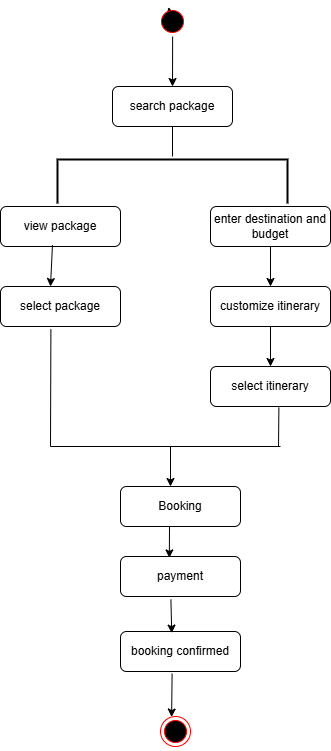

The diagram above was exported from draw.io. Its source (the exported page's mxGraphModel, read from the mxfile embedded in the PNG):
<mxGraphModel dx="1615" dy="857" grid="1" gridSize="10" guides="1" tooltips="1" connect="1" arrows="1" fold="1" page="1" pageScale="1" pageWidth="827" pageHeight="1169" background="#FFFFFF" math="0" shadow="0">
  <root>
    <mxCell id="WIyWlLk6GJQsqaUBKTNV-0" />
    <mxCell id="WIyWlLk6GJQsqaUBKTNV-1" parent="WIyWlLk6GJQsqaUBKTNV-0" />
    <mxCell id="AMfIpJKfDuk6JZxEFWzt-27" value="" style="group;textShadow=0;labelBackgroundColor=default;" vertex="1" connectable="0" parent="WIyWlLk6GJQsqaUBKTNV-1">
      <mxGeometry x="550" y="836.6288269291261" width="330" height="746.7423461417476" as="geometry" />
    </mxCell>
    <mxCell id="AMfIpJKfDuk6JZxEFWzt-28" value="" style="group;textShadow=0;labelBackgroundColor=default;" vertex="1" connectable="0" parent="AMfIpJKfDuk6JZxEFWzt-27">
      <mxGeometry y="83.37117307087385" width="330" height="585" as="geometry" />
    </mxCell>
    <mxCell id="AMfIpJKfDuk6JZxEFWzt-29" value="search package" style="rounded=1;whiteSpace=wrap;html=1;glass=0;strokeWidth=1;shadow=0;textShadow=0;labelBackgroundColor=default;" vertex="1" parent="AMfIpJKfDuk6JZxEFWzt-28">
      <mxGeometry x="112" width="120" height="40" as="geometry" />
    </mxCell>
    <mxCell id="AMfIpJKfDuk6JZxEFWzt-30" value="view package" style="rounded=1;whiteSpace=wrap;html=1;glass=0;strokeWidth=1;shadow=0;textShadow=0;labelBackgroundColor=default;" vertex="1" parent="AMfIpJKfDuk6JZxEFWzt-28">
      <mxGeometry y="120" width="120" height="40" as="geometry" />
    </mxCell>
    <mxCell id="AMfIpJKfDuk6JZxEFWzt-31" value="select package" style="rounded=1;whiteSpace=wrap;html=1;glass=0;strokeWidth=1;shadow=0;textShadow=0;labelBackgroundColor=default;" vertex="1" parent="AMfIpJKfDuk6JZxEFWzt-28">
      <mxGeometry y="200" width="120" height="40" as="geometry" />
    </mxCell>
    <mxCell id="AMfIpJKfDuk6JZxEFWzt-32" value="enter destination and budget" style="rounded=1;whiteSpace=wrap;html=1;glass=0;strokeWidth=1;shadow=0;textShadow=0;labelBackgroundColor=default;" vertex="1" parent="AMfIpJKfDuk6JZxEFWzt-28">
      <mxGeometry x="210" y="120" width="120" height="40" as="geometry" />
    </mxCell>
    <mxCell id="AMfIpJKfDuk6JZxEFWzt-33" value="" style="strokeWidth=2;html=1;shape=mxgraph.flowchart.annotation_1;align=left;pointerEvents=1;rotation=90;textShadow=0;labelBackgroundColor=default;" vertex="1" parent="AMfIpJKfDuk6JZxEFWzt-28">
      <mxGeometry x="150" y="-20" width="44" height="230" as="geometry" />
    </mxCell>
    <mxCell id="AMfIpJKfDuk6JZxEFWzt-34" value="" style="endArrow=classic;html=1;rounded=0;exitX=0.433;exitY=0.965;exitDx=0;exitDy=0;exitPerimeter=0;textShadow=0;labelBackgroundColor=default;" edge="1" parent="AMfIpJKfDuk6JZxEFWzt-28" source="AMfIpJKfDuk6JZxEFWzt-30">
      <mxGeometry width="50" height="50" relative="1" as="geometry">
        <mxPoint x="260" y="270" as="sourcePoint" />
        <mxPoint x="50" y="200" as="targetPoint" />
      </mxGeometry>
    </mxCell>
    <mxCell id="AMfIpJKfDuk6JZxEFWzt-35" value="customize itinerary" style="rounded=1;whiteSpace=wrap;html=1;glass=0;strokeWidth=1;shadow=0;textShadow=0;labelBackgroundColor=default;" vertex="1" parent="AMfIpJKfDuk6JZxEFWzt-28">
      <mxGeometry x="210" y="200" width="120" height="40" as="geometry" />
    </mxCell>
    <mxCell id="AMfIpJKfDuk6JZxEFWzt-36" value="" style="endArrow=classic;html=1;rounded=0;exitX=0.5;exitY=1;exitDx=0;exitDy=0;entryX=0.5;entryY=0;entryDx=0;entryDy=0;textShadow=0;labelBackgroundColor=default;" edge="1" parent="AMfIpJKfDuk6JZxEFWzt-28" source="AMfIpJKfDuk6JZxEFWzt-35" target="AMfIpJKfDuk6JZxEFWzt-37">
      <mxGeometry width="50" height="50" relative="1" as="geometry">
        <mxPoint x="190" y="220" as="sourcePoint" />
        <mxPoint x="290" y="280" as="targetPoint" />
      </mxGeometry>
    </mxCell>
    <mxCell id="AMfIpJKfDuk6JZxEFWzt-37" value="select itinerary" style="rounded=1;whiteSpace=wrap;html=1;glass=0;strokeWidth=1;shadow=0;textShadow=0;labelBackgroundColor=default;" vertex="1" parent="AMfIpJKfDuk6JZxEFWzt-28">
      <mxGeometry x="210" y="280" width="120" height="40" as="geometry" />
    </mxCell>
    <mxCell id="AMfIpJKfDuk6JZxEFWzt-38" value="" style="endArrow=classic;html=1;rounded=0;exitX=0.5;exitY=1;exitDx=0;exitDy=0;entryX=0.5;entryY=0;entryDx=0;entryDy=0;textShadow=0;labelBackgroundColor=default;" edge="1" parent="AMfIpJKfDuk6JZxEFWzt-28" source="AMfIpJKfDuk6JZxEFWzt-32" target="AMfIpJKfDuk6JZxEFWzt-35">
      <mxGeometry width="50" height="50" relative="1" as="geometry">
        <mxPoint x="200" y="260" as="sourcePoint" />
        <mxPoint x="250" y="210" as="targetPoint" />
      </mxGeometry>
    </mxCell>
    <mxCell id="AMfIpJKfDuk6JZxEFWzt-39" value="" style="endArrow=none;html=1;rounded=0;entryX=0.42;entryY=1.065;entryDx=0;entryDy=0;entryPerimeter=0;textShadow=0;labelBackgroundColor=default;" edge="1" parent="AMfIpJKfDuk6JZxEFWzt-28" target="AMfIpJKfDuk6JZxEFWzt-31">
      <mxGeometry width="50" height="50" relative="1" as="geometry">
        <mxPoint x="50" y="360" as="sourcePoint" />
        <mxPoint x="250" y="210" as="targetPoint" />
      </mxGeometry>
    </mxCell>
    <mxCell id="AMfIpJKfDuk6JZxEFWzt-40" value="" style="endArrow=none;html=1;rounded=0;textShadow=0;labelBackgroundColor=default;" edge="1" parent="AMfIpJKfDuk6JZxEFWzt-28">
      <mxGeometry width="50" height="50" relative="1" as="geometry">
        <mxPoint x="50" y="360" as="sourcePoint" />
        <mxPoint x="280" y="360" as="targetPoint" />
      </mxGeometry>
    </mxCell>
    <mxCell id="AMfIpJKfDuk6JZxEFWzt-41" value="" style="endArrow=none;html=1;rounded=0;exitX=0.57;exitY=1.025;exitDx=0;exitDy=0;exitPerimeter=0;textShadow=0;labelBackgroundColor=default;" edge="1" parent="AMfIpJKfDuk6JZxEFWzt-28" source="AMfIpJKfDuk6JZxEFWzt-37">
      <mxGeometry width="50" height="50" relative="1" as="geometry">
        <mxPoint x="210" y="280" as="sourcePoint" />
        <mxPoint x="278" y="360" as="targetPoint" />
      </mxGeometry>
    </mxCell>
    <mxCell id="AMfIpJKfDuk6JZxEFWzt-42" value="" style="endArrow=classic;html=1;rounded=0;textShadow=0;labelBackgroundColor=default;" edge="1" parent="AMfIpJKfDuk6JZxEFWzt-28">
      <mxGeometry width="50" height="50" relative="1" as="geometry">
        <mxPoint x="170" y="360" as="sourcePoint" />
        <mxPoint x="170" y="400" as="targetPoint" />
      </mxGeometry>
    </mxCell>
    <mxCell id="AMfIpJKfDuk6JZxEFWzt-43" value="Booking" style="rounded=1;whiteSpace=wrap;html=1;glass=0;strokeWidth=1;shadow=0;textShadow=0;labelBackgroundColor=default;" vertex="1" parent="AMfIpJKfDuk6JZxEFWzt-28">
      <mxGeometry x="120" y="400" width="120" height="40" as="geometry" />
    </mxCell>
    <mxCell id="AMfIpJKfDuk6JZxEFWzt-44" value="payment" style="rounded=1;whiteSpace=wrap;html=1;glass=0;strokeWidth=1;shadow=0;textShadow=0;labelBackgroundColor=default;" vertex="1" parent="AMfIpJKfDuk6JZxEFWzt-28">
      <mxGeometry x="120" y="470" width="120" height="40" as="geometry" />
    </mxCell>
    <mxCell id="AMfIpJKfDuk6JZxEFWzt-45" value="booking confirmed" style="rounded=1;whiteSpace=wrap;html=1;glass=0;strokeWidth=1;shadow=0;textShadow=0;labelBackgroundColor=default;" vertex="1" parent="AMfIpJKfDuk6JZxEFWzt-28">
      <mxGeometry x="120" y="545" width="120" height="40" as="geometry" />
    </mxCell>
    <mxCell id="AMfIpJKfDuk6JZxEFWzt-46" value="" style="endArrow=classic;html=1;rounded=0;exitX=0.42;exitY=1.075;exitDx=0;exitDy=0;exitPerimeter=0;entryX=0.427;entryY=0.04;entryDx=0;entryDy=0;entryPerimeter=0;textShadow=0;labelBackgroundColor=default;" edge="1" parent="AMfIpJKfDuk6JZxEFWzt-28" source="AMfIpJKfDuk6JZxEFWzt-44" target="AMfIpJKfDuk6JZxEFWzt-45">
      <mxGeometry width="50" height="50" relative="1" as="geometry">
        <mxPoint x="210" y="470" as="sourcePoint" />
        <mxPoint x="260" y="420" as="targetPoint" />
      </mxGeometry>
    </mxCell>
    <mxCell id="AMfIpJKfDuk6JZxEFWzt-47" value="" style="endArrow=classic;html=1;rounded=0;entryX=0.407;entryY=0.035;entryDx=0;entryDy=0;entryPerimeter=0;textShadow=0;labelBackgroundColor=default;" edge="1" parent="AMfIpJKfDuk6JZxEFWzt-28" target="AMfIpJKfDuk6JZxEFWzt-44">
      <mxGeometry width="50" height="50" relative="1" as="geometry">
        <mxPoint x="169" y="440" as="sourcePoint" />
        <mxPoint x="540" y="310" as="targetPoint" />
      </mxGeometry>
    </mxCell>
    <mxCell id="AMfIpJKfDuk6JZxEFWzt-48" value="" style="endArrow=none;html=1;rounded=0;entryX=0.5;entryY=1;entryDx=0;entryDy=0;textShadow=0;labelBackgroundColor=default;" edge="1" parent="AMfIpJKfDuk6JZxEFWzt-28" target="AMfIpJKfDuk6JZxEFWzt-29">
      <mxGeometry width="50" height="50" relative="1" as="geometry">
        <mxPoint x="172" y="70" as="sourcePoint" />
        <mxPoint x="280" y="90" as="targetPoint" />
      </mxGeometry>
    </mxCell>
    <mxCell id="AMfIpJKfDuk6JZxEFWzt-49" value="" style="ellipse;html=1;shape=endState;fillColor=#000000;strokeColor=#ff0000;rotation=-105;textShadow=0;labelBackgroundColor=default;" vertex="1" parent="AMfIpJKfDuk6JZxEFWzt-27">
      <mxGeometry x="160" y="713.3711730708739" width="30" height="30" as="geometry" />
    </mxCell>
    <mxCell id="AMfIpJKfDuk6JZxEFWzt-50" value="" style="endArrow=classic;html=1;rounded=0;entryX=0.5;entryY=0;entryDx=0;entryDy=0;textShadow=0;labelBackgroundColor=default;" edge="1" parent="AMfIpJKfDuk6JZxEFWzt-27" source="AMfIpJKfDuk6JZxEFWzt-52" target="AMfIpJKfDuk6JZxEFWzt-29">
      <mxGeometry width="50" height="50" relative="1" as="geometry">
        <mxPoint x="172" y="23.37117307087385" as="sourcePoint" />
        <mxPoint x="10" y="13.371173070873851" as="targetPoint" />
      </mxGeometry>
    </mxCell>
    <mxCell id="AMfIpJKfDuk6JZxEFWzt-51" value="" style="endArrow=classic;html=1;rounded=0;entryX=0.5;entryY=0;entryDx=0;entryDy=0;textShadow=0;labelBackgroundColor=default;" edge="1" parent="AMfIpJKfDuk6JZxEFWzt-27" target="AMfIpJKfDuk6JZxEFWzt-52">
      <mxGeometry width="50" height="50" relative="1" as="geometry">
        <mxPoint x="172" y="23.37117307087385" as="sourcePoint" />
        <mxPoint x="172" y="83.37117307087385" as="targetPoint" />
      </mxGeometry>
    </mxCell>
    <mxCell id="AMfIpJKfDuk6JZxEFWzt-52" value="" style="ellipse;html=1;shape=startState;fillColor=#000000;strokeColor=#ff0000;rotation=-15;textShadow=0;labelBackgroundColor=default;" vertex="1" parent="AMfIpJKfDuk6JZxEFWzt-27">
      <mxGeometry x="157" y="3.3711730708738514" width="30" height="30" as="geometry" />
    </mxCell>
    <mxCell id="AMfIpJKfDuk6JZxEFWzt-53" value="" style="endArrow=classic;html=1;rounded=0;exitX=0.43;exitY=1.053;exitDx=0;exitDy=0;exitPerimeter=0;entryX=1;entryY=0.5;entryDx=0;entryDy=0;textShadow=0;labelBackgroundColor=default;" edge="1" parent="AMfIpJKfDuk6JZxEFWzt-27" source="AMfIpJKfDuk6JZxEFWzt-45" target="AMfIpJKfDuk6JZxEFWzt-49">
      <mxGeometry width="50" height="50" relative="1" as="geometry">
        <mxPoint x="-40" y="643.3711730708739" as="sourcePoint" />
        <mxPoint x="10" y="593.3711730708739" as="targetPoint" />
      </mxGeometry>
    </mxCell>
  </root>
</mxGraphModel>